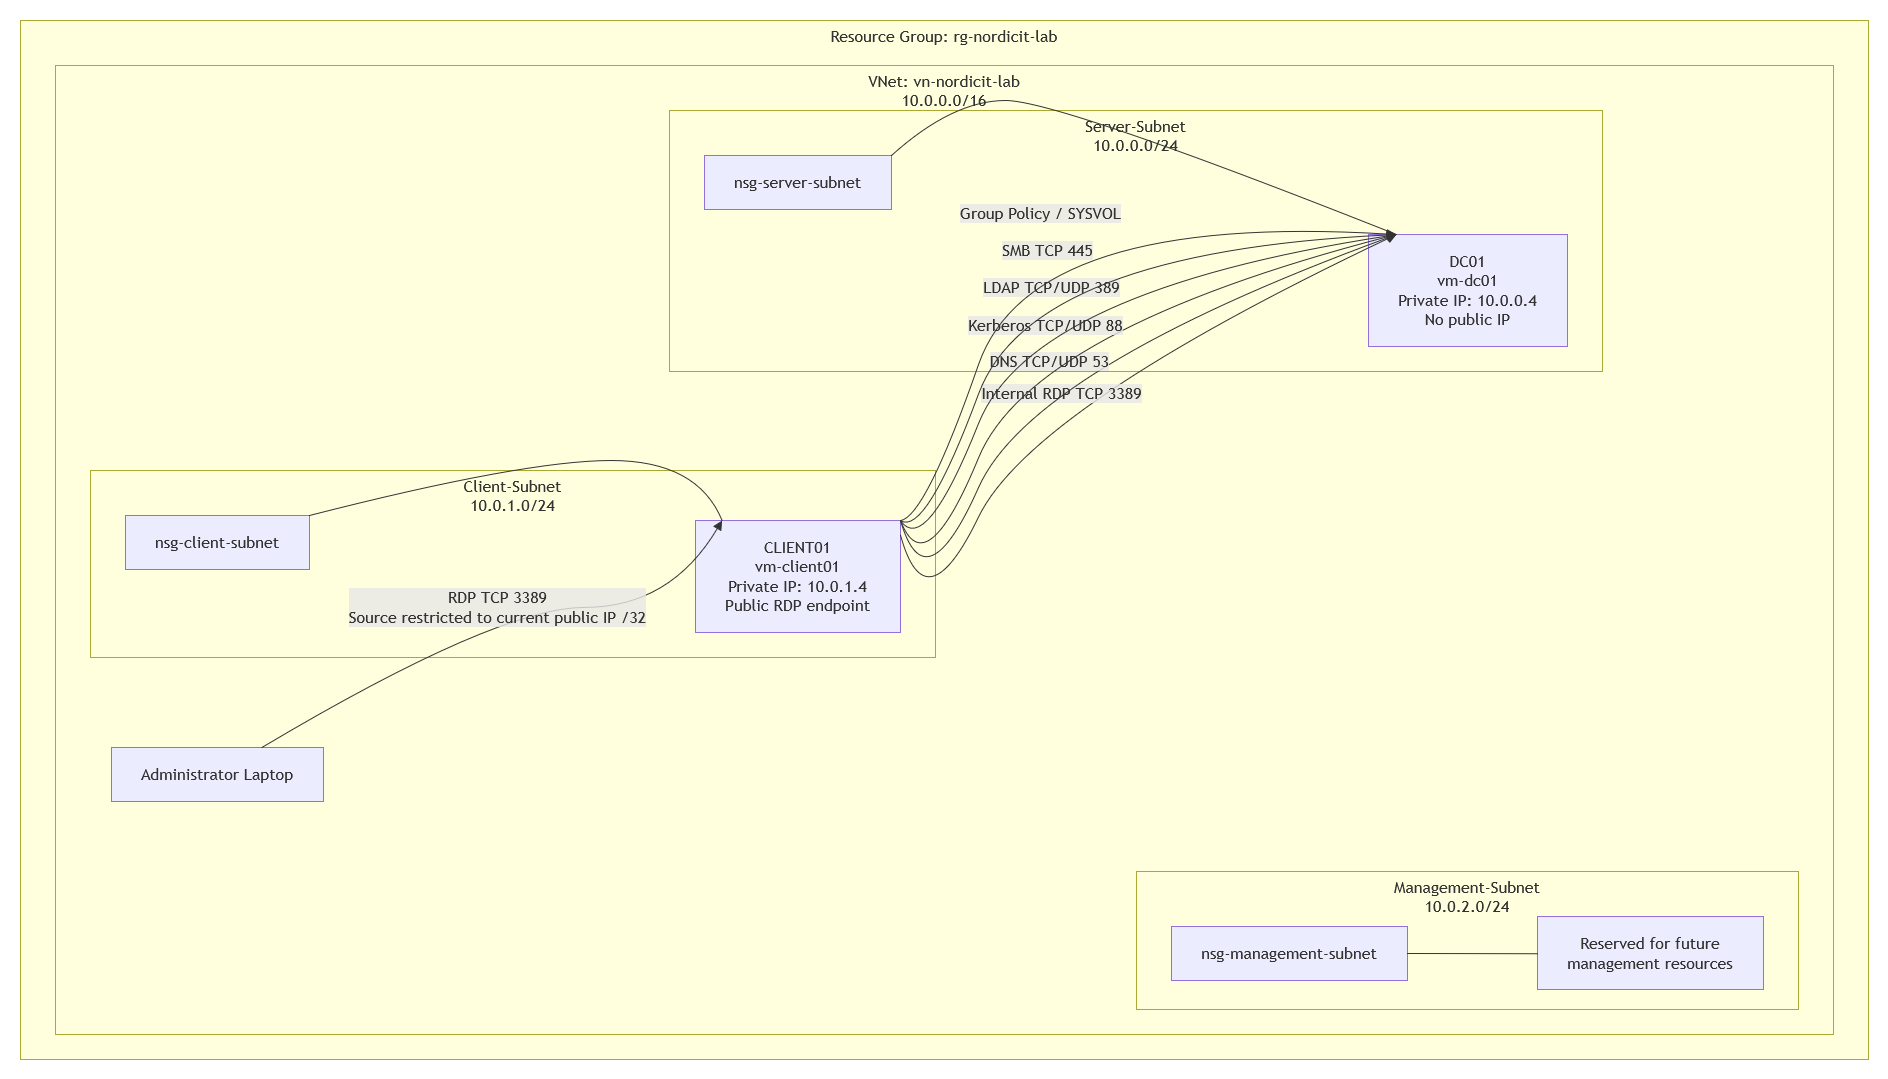

The diagram above was exported from draw.io. Its source (the exported page's mxGraphModel, read from the mxfile embedded in the PNG):
<mxGraphModel dx="1633" dy="1842" grid="0" gridSize="10" guides="1" tooltips="1" connect="1" arrows="1" fold="1" page="0" pageScale="1" pageWidth="850" pageHeight="1100" math="0" shadow="0">
  <root>
    <mxCell id="0" />
    <mxCell id="1" parent="0" />
    <UserObject label="" mermaidData="{&#10;  &quot;data&quot;: &quot;flowchart LR\n  Laptop[\&quot;Administrator Laptop\&quot;]\n  subgraph RG[\&quot;Resource Group: rg-nordicit-lab\&quot;]\n    subgraph VNET[\&quot;VNet: vn-nordicit-lab&lt;br/&gt;10.0.0.0/16\&quot;]\n      subgraph CLIENT[\&quot;Client-Subnet&lt;br/&gt;10.0.1.0/24\&quot;]\n        NSGC[\&quot;nsg-client-subnet\&quot;]\n        CLIENT01[\&quot;CLIENT01&lt;br/&gt;vm-client01&lt;br/&gt;Private IP: 10.0.1.4&lt;br/&gt;Public RDP endpoint\&quot;]\n      end\n      subgraph SERVER[\&quot;Server-Subnet&lt;br/&gt;10.0.0.0/24\&quot;]\n        NSGS[\&quot;nsg-server-subnet\&quot;]\n        DC01[\&quot;DC01&lt;br/&gt;vm-dc01&lt;br/&gt;Private IP: 10.0.0.4&lt;br/&gt;No public IP\&quot;]\n      end\n      subgraph MGMT[\&quot;Management-Subnet&lt;br/&gt;10.0.2.0/24\&quot;]\n        NSGM[\&quot;nsg-management-subnet\&quot;]\n        FUTURE[\&quot;Reserved for future&lt;br/&gt;management resources\&quot;]\n      end\n    end\n  end\n  Laptop --&gt;|\&quot;RDP TCP 3389&lt;br/&gt;Source restricted to current public IP /32\&quot;| CLIENT01\n  CLIENT01 --&gt;|\&quot;Internal RDP TCP 3389\&quot;| DC01\n  CLIENT01 --&gt;|\&quot;DNS TCP/UDP 53\&quot;| DC01\n  CLIENT01 --&gt;|\&quot;Kerberos TCP/UDP 88\&quot;| DC01\n  CLIENT01 --&gt;|\&quot;LDAP TCP/UDP 389\&quot;| DC01\n  CLIENT01 --&gt;|\&quot;SMB TCP 445\&quot;| DC01\n  CLIENT01 --&gt;|\&quot;Group Policy / SYSVOL\&quot;| DC01\n  NSGC --- CLIENT01\n  NSGS --- DC01\n  NSGM --- FUTURE\n  class CLIENT01 client\n  class DC01 server\n  class FUTURE management\n  class NSGC,NSGS,NSGM security\n  class Laptop external&quot;,&#10;  &quot;config&quot;: null&#10;}" id="2">
      <mxCell connectable="0" parent="1" style="group;transparentBounds=1;editIcon=1;lockedGroup=0;groupPadding=20;" vertex="1">
        <mxGeometry as="geometry" />
      </mxCell>
    </UserObject>
    <UserObject label="Resource Group: rg-nordicit-lab" mermaidId="n:RG" mermaidBaseStyle="html=1;whiteSpace=wrap;strokeWidth=1;verticalAlign=top;fillColor=light-dark(#ffffde,#1f2020);strokeColor=light-dark(#aaaa33,#cccccc);fontColor=light-dark(#333333,#cccccc);fontFamily=Trebuchet MS,Verdana,Arial,sans-serif;fontSize=16;" mermaidBaseValue="Resource Group: rg-nordicit-lab" id="3">
      <mxCell parent="2" style="html=1;whiteSpace=wrap;strokeWidth=1;verticalAlign=top;fillColor=light-dark(#ffffde,#1f2020);strokeColor=light-dark(#aaaa33,#cccccc);fontColor=light-dark(#333333,#cccccc);fontFamily=Trebuchet MS,Verdana,Arial,sans-serif;fontSize=16;" vertex="1">
        <mxGeometry height="1039" width="1848" x="20" y="20" as="geometry" />
      </mxCell>
    </UserObject>
    <UserObject label="VNet: vn-nordicit-lab&#10;10.0.0.0/16" mermaidId="n:VNET" mermaidBaseStyle="html=1;whiteSpace=wrap;strokeWidth=1;verticalAlign=top;fillColor=light-dark(#ffffde,#1f2020);strokeColor=light-dark(#aaaa33,#cccccc);fontColor=light-dark(#333333,#cccccc);fontFamily=Trebuchet MS,Verdana,Arial,sans-serif;fontSize=16;" mermaidBaseValue="VNet: vn-nordicit-lab&#10;10.0.0.0/16" id="4">
      <mxCell parent="3" style="html=1;whiteSpace=wrap;strokeWidth=1;verticalAlign=top;fillColor=light-dark(#ffffde,#1f2020);strokeColor=light-dark(#aaaa33,#cccccc);fontColor=light-dark(#333333,#cccccc);fontFamily=Trebuchet MS,Verdana,Arial,sans-serif;fontSize=16;" vertex="1">
        <mxGeometry height="969" width="1778" x="35" y="45" as="geometry" />
      </mxCell>
    </UserObject>
    <UserObject label="Client-Subnet&#10;10.0.1.0/24" mermaidId="n:CLIENT" mermaidBaseStyle="html=1;whiteSpace=wrap;strokeWidth=1;verticalAlign=top;fillColor=light-dark(#ffffde,#1f2020);strokeColor=light-dark(#aaaa33,#cccccc);fontColor=light-dark(#333333,#cccccc);fontFamily=Trebuchet MS,Verdana,Arial,sans-serif;fontSize=16;" mermaidBaseValue="Client-Subnet&#10;10.0.1.0/24" id="5">
      <mxCell parent="4" style="html=1;whiteSpace=wrap;strokeWidth=1;verticalAlign=top;fillColor=light-dark(#ffffde,#1f2020);strokeColor=light-dark(#aaaa33,#cccccc);fontColor=light-dark(#333333,#cccccc);fontFamily=Trebuchet MS,Verdana,Arial,sans-serif;fontSize=16;" vertex="1">
        <mxGeometry height="187" width="845" x="35" y="405" as="geometry" />
      </mxCell>
    </UserObject>
    <UserObject label="nsg-client-subnet" mermaidId="n:NSGC" mermaidBaseStyle="html=1;whiteSpace=wrap;strokeWidth=1;fillColor=light-dark(#ECECFF,#1f2020);strokeColor=light-dark(#9370DB,#cccccc);fontColor=light-dark(#333333,#cccccc);fontFamily=Trebuchet MS,Verdana,Arial,sans-serif;fontSize=16;" mermaidBaseValue="nsg-client-subnet" id="6">
      <mxCell parent="5" style="html=1;whiteSpace=wrap;strokeWidth=1;fillColor=light-dark(#ECECFF,#1f2020);strokeColor=light-dark(#9370DB,#cccccc);fontColor=light-dark(#333333,#cccccc);fontFamily=Trebuchet MS,Verdana,Arial,sans-serif;fontSize=16;" vertex="1">
        <mxGeometry height="54" width="184" x="35" y="45" as="geometry" />
      </mxCell>
    </UserObject>
    <UserObject label="CLIENT01&#10;vm-client01&#10;Private IP: 10.0.1.4&#10;Public RDP endpoint" mermaidId="n:CLIENT01" mermaidBaseStyle="html=1;whiteSpace=wrap;strokeWidth=1;fillColor=light-dark(#ECECFF,#1f2020);strokeColor=light-dark(#9370DB,#cccccc);fontColor=light-dark(#333333,#cccccc);fontFamily=Trebuchet MS,Verdana,Arial,sans-serif;fontSize=16;" mermaidBaseValue="CLIENT01&#10;vm-client01&#10;Private IP: 10.0.1.4&#10;Public RDP endpoint" id="7">
      <mxCell parent="5" style="html=1;whiteSpace=wrap;strokeWidth=1;fillColor=light-dark(#ECECFF,#1f2020);strokeColor=light-dark(#9370DB,#cccccc);fontColor=light-dark(#333333,#cccccc);fontFamily=Trebuchet MS,Verdana,Arial,sans-serif;fontSize=16;" vertex="1">
        <mxGeometry height="112" width="205" x="605" y="50" as="geometry" />
      </mxCell>
    </UserObject>
    <UserObject label="" mermaidId="e:NSGC-&gt;CLIENT01#0" mermaidBaseStyle="curved=1;startArrow=none;endArrow=none;strokeColor=light-dark(#333333,#cccccc);exitX=1;exitY=0;entryX=0.13;entryY=0;" mermaidBaseValue="" id="8">
      <mxCell edge="1" parent="5" source="6" style="curved=1;startArrow=none;endArrow=none;strokeColor=light-dark(#333333,#cccccc);exitX=1;exitY=0;entryX=0.13;entryY=0;rounded=0;" target="7">
        <mxGeometry relative="1" as="geometry">
          <Array as="points">
            <mxPoint x="434" y="-10" />
            <mxPoint x="607" y="-10" />
          </Array>
        </mxGeometry>
      </mxCell>
    </UserObject>
    <UserObject label="Server-Subnet&#10;10.0.0.0/24" mermaidId="n:SERVER" mermaidBaseStyle="html=1;whiteSpace=wrap;strokeWidth=1;verticalAlign=top;fillColor=light-dark(#ffffde,#1f2020);strokeColor=light-dark(#aaaa33,#cccccc);fontColor=light-dark(#333333,#cccccc);fontFamily=Trebuchet MS,Verdana,Arial,sans-serif;fontSize=16;" mermaidBaseValue="Server-Subnet&#10;10.0.0.0/24" id="9">
      <mxCell parent="4" style="html=1;whiteSpace=wrap;strokeWidth=1;verticalAlign=top;fillColor=light-dark(#ffffde,#1f2020);strokeColor=light-dark(#aaaa33,#cccccc);fontColor=light-dark(#333333,#cccccc);fontFamily=Trebuchet MS,Verdana,Arial,sans-serif;fontSize=16;" vertex="1">
        <mxGeometry height="261" width="933" x="614" y="45" as="geometry" />
      </mxCell>
    </UserObject>
    <UserObject label="nsg-server-subnet" mermaidId="n:NSGS" mermaidBaseStyle="html=1;whiteSpace=wrap;strokeWidth=1;fillColor=light-dark(#ECECFF,#1f2020);strokeColor=light-dark(#9370DB,#cccccc);fontColor=light-dark(#333333,#cccccc);fontFamily=Trebuchet MS,Verdana,Arial,sans-serif;fontSize=16;" mermaidBaseValue="nsg-server-subnet" id="10">
      <mxCell parent="9" style="html=1;whiteSpace=wrap;strokeWidth=1;fillColor=light-dark(#ECECFF,#1f2020);strokeColor=light-dark(#9370DB,#cccccc);fontColor=light-dark(#333333,#cccccc);fontFamily=Trebuchet MS,Verdana,Arial,sans-serif;fontSize=16;" vertex="1">
        <mxGeometry height="54" width="187" x="35" y="45" as="geometry" />
      </mxCell>
    </UserObject>
    <UserObject label="DC01&#10;vm-dc01&#10;Private IP: 10.0.0.4&#10;No public IP" mermaidId="n:DC01" mermaidBaseStyle="html=1;whiteSpace=wrap;strokeWidth=1;fillColor=light-dark(#ECECFF,#1f2020);strokeColor=light-dark(#9370DB,#cccccc);fontColor=light-dark(#333333,#cccccc);fontFamily=Trebuchet MS,Verdana,Arial,sans-serif;fontSize=16;" mermaidBaseValue="DC01&#10;vm-dc01&#10;Private IP: 10.0.0.4&#10;No public IP" id="11">
      <mxCell parent="9" style="html=1;whiteSpace=wrap;strokeWidth=1;fillColor=light-dark(#ECECFF,#1f2020);strokeColor=light-dark(#9370DB,#cccccc);fontColor=light-dark(#333333,#cccccc);fontFamily=Trebuchet MS,Verdana,Arial,sans-serif;fontSize=16;" vertex="1">
        <mxGeometry height="112" width="199" x="699" y="124" as="geometry" />
      </mxCell>
    </UserObject>
    <UserObject label="" mermaidId="e:NSGS-&gt;DC01#0" mermaidBaseStyle="curved=1;startArrow=none;endArrow=none;strokeColor=light-dark(#333333,#cccccc);exitX=1;exitY=0;entryX=0.14;entryY=0;" mermaidBaseValue="" id="12">
      <mxCell edge="1" parent="9" source="10" style="curved=1;startArrow=none;endArrow=none;strokeColor=light-dark(#333333,#cccccc);exitX=1;exitY=0;entryX=0.14;entryY=0;rounded=0;" target="11">
        <mxGeometry relative="1" as="geometry">
          <Array as="points">
            <mxPoint x="283" y="-10" />
            <mxPoint x="389" y="-10" />
          </Array>
        </mxGeometry>
      </mxCell>
    </UserObject>
    <UserObject label="Management-Subnet&#10;10.0.2.0/24" mermaidId="n:MGMT" mermaidBaseStyle="html=1;whiteSpace=wrap;strokeWidth=1;verticalAlign=top;fillColor=light-dark(#ffffde,#1f2020);strokeColor=light-dark(#aaaa33,#cccccc);fontColor=light-dark(#333333,#cccccc);fontFamily=Trebuchet MS,Verdana,Arial,sans-serif;fontSize=16;" mermaidBaseValue="Management-Subnet&#10;10.0.2.0/24" id="13">
      <mxCell parent="4" style="html=1;whiteSpace=wrap;strokeWidth=1;verticalAlign=top;fillColor=light-dark(#ffffde,#1f2020);strokeColor=light-dark(#aaaa33,#cccccc);fontColor=light-dark(#333333,#cccccc);fontFamily=Trebuchet MS,Verdana,Arial,sans-serif;fontSize=16;" vertex="1">
        <mxGeometry height="138" width="662" x="1081" y="806" as="geometry" />
      </mxCell>
    </UserObject>
    <UserObject label="nsg-management-subnet" mermaidId="n:NSGM" mermaidBaseStyle="html=1;whiteSpace=wrap;strokeWidth=1;fillColor=light-dark(#ECECFF,#1f2020);strokeColor=light-dark(#9370DB,#cccccc);fontColor=light-dark(#333333,#cccccc);fontFamily=Trebuchet MS,Verdana,Arial,sans-serif;fontSize=16;" mermaidBaseValue="nsg-management-subnet" id="14">
      <mxCell parent="13" style="html=1;whiteSpace=wrap;strokeWidth=1;fillColor=light-dark(#ECECFF,#1f2020);strokeColor=light-dark(#9370DB,#cccccc);fontColor=light-dark(#333333,#cccccc);fontFamily=Trebuchet MS,Verdana,Arial,sans-serif;fontSize=16;" vertex="1">
        <mxGeometry height="54" width="236" x="35" y="55" as="geometry" />
      </mxCell>
    </UserObject>
    <UserObject label="Reserved for future&#10;management resources" mermaidId="n:FUTURE" mermaidBaseStyle="html=1;whiteSpace=wrap;strokeWidth=1;fillColor=light-dark(#ECECFF,#1f2020);strokeColor=light-dark(#9370DB,#cccccc);fontColor=light-dark(#333333,#cccccc);fontFamily=Trebuchet MS,Verdana,Arial,sans-serif;fontSize=16;" mermaidBaseValue="Reserved for future&#10;management resources" id="15">
      <mxCell parent="13" style="html=1;whiteSpace=wrap;strokeWidth=1;fillColor=light-dark(#ECECFF,#1f2020);strokeColor=light-dark(#9370DB,#cccccc);fontColor=light-dark(#333333,#cccccc);fontFamily=Trebuchet MS,Verdana,Arial,sans-serif;fontSize=16;" vertex="1">
        <mxGeometry height="73" width="226" x="401" y="45" as="geometry" />
      </mxCell>
    </UserObject>
    <UserObject label="" mermaidId="e:NSGM-&gt;FUTURE#0" mermaidBaseStyle="curved=1;startArrow=none;endArrow=none;strokeColor=light-dark(#333333,#cccccc);exitX=1;exitY=0.5;entryX=0;entryY=0.51;" mermaidBaseValue="" id="16">
      <mxCell edge="1" parent="13" source="14" style="curved=1;startArrow=none;endArrow=none;strokeColor=light-dark(#333333,#cccccc);exitX=1;exitY=0.5;entryX=0;entryY=0.51;rounded=0;" target="15">
        <mxGeometry relative="1" as="geometry">
          <Array as="points" />
        </mxGeometry>
      </mxCell>
    </UserObject>
    <UserObject label="Internal RDP TCP 3389" mermaidId="e:CLIENT01-&gt;DC01#0" mermaidBaseStyle="curved=1;startArrow=none;endArrow=block;endSize=7;strokeColor=light-dark(#333333,#cccccc);html=1;fontSize=16;labelBackgroundColor=light-dark(#E8E8E88D,#2a2a2a8D);fontFamily=Trebuchet MS,Verdana,Arial,sans-serif;fontColor=light-dark(#333333,#cccccc);exitX=1;exitY=0.13;entryX=0.14;entryY=0;" mermaidBaseValue="Internal RDP TCP 3389" id="19">
      <mxCell edge="1" parent="4" source="7" style="curved=1;startArrow=none;endArrow=block;endSize=7;strokeColor=light-dark(#333333,#cccccc);html=1;fontSize=16;labelBackgroundColor=light-dark(#E8E8E88D,#2a2a2a8D);fontFamily=Trebuchet MS,Verdana,Arial,sans-serif;fontColor=light-dark(#333333,#cccccc);exitX=1;exitY=0.13;entryX=0.14;entryY=0;rounded=0;" target="11">
        <mxGeometry relative="1" as="geometry">
          <Array as="points">
            <mxPoint x="870" y="561" />
            <mxPoint x="976" y="342" />
          </Array>
        </mxGeometry>
      </mxCell>
    </UserObject>
    <UserObject label="DNS TCP/UDP 53" mermaidId="e:CLIENT01-&gt;DC01#1" mermaidBaseStyle="curved=1;startArrow=none;endArrow=block;endSize=7;strokeColor=light-dark(#333333,#cccccc);html=1;fontSize=16;labelBackgroundColor=light-dark(#E8E8E88D,#2a2a2a8D);fontFamily=Trebuchet MS,Verdana,Arial,sans-serif;fontColor=light-dark(#333333,#cccccc);exitX=1;exitY=0;entryX=0.14;entryY=0;" mermaidBaseValue="DNS TCP/UDP 53" id="20">
      <mxCell edge="1" parent="4" source="7" style="curved=1;startArrow=none;endArrow=block;endSize=7;strokeColor=light-dark(#333333,#cccccc);html=1;fontSize=16;labelBackgroundColor=light-dark(#E8E8E88D,#2a2a2a8D);fontFamily=Trebuchet MS,Verdana,Arial,sans-serif;fontColor=light-dark(#333333,#cccccc);exitX=1;exitY=0;entryX=0.14;entryY=0;rounded=0;" target="11">
        <mxGeometry relative="1" as="geometry">
          <Array as="points">
            <mxPoint x="870" y="541" />
            <mxPoint x="976" y="303" />
          </Array>
        </mxGeometry>
      </mxCell>
    </UserObject>
    <UserObject label="Kerberos TCP/UDP 88" mermaidId="e:CLIENT01-&gt;DC01#2" mermaidBaseStyle="curved=1;startArrow=none;endArrow=block;endSize=7;strokeColor=light-dark(#333333,#cccccc);html=1;fontSize=16;labelBackgroundColor=light-dark(#E8E8E88D,#2a2a2a8D);fontFamily=Trebuchet MS,Verdana,Arial,sans-serif;fontColor=light-dark(#333333,#cccccc);exitX=1;exitY=0;entryX=0.14;entryY=0;" mermaidBaseValue="Kerberos TCP/UDP 88" id="21">
      <mxCell edge="1" parent="4" source="7" style="curved=1;startArrow=none;endArrow=block;endSize=7;strokeColor=light-dark(#333333,#cccccc);html=1;fontSize=16;labelBackgroundColor=light-dark(#E8E8E88D,#2a2a2a8D);fontFamily=Trebuchet MS,Verdana,Arial,sans-serif;fontColor=light-dark(#333333,#cccccc);exitX=1;exitY=0;entryX=0.14;entryY=0;rounded=0;" target="11">
        <mxGeometry relative="1" as="geometry">
          <Array as="points">
            <mxPoint x="870" y="521" />
            <mxPoint x="976" y="264" />
          </Array>
        </mxGeometry>
      </mxCell>
    </UserObject>
    <UserObject label="LDAP TCP/UDP 389" mermaidId="e:CLIENT01-&gt;DC01#3" mermaidBaseStyle="curved=1;startArrow=none;endArrow=block;endSize=7;strokeColor=light-dark(#333333,#cccccc);html=1;fontSize=16;labelBackgroundColor=light-dark(#E8E8E88D,#2a2a2a8D);fontFamily=Trebuchet MS,Verdana,Arial,sans-serif;fontColor=light-dark(#333333,#cccccc);exitX=1;exitY=0;entryX=0.14;entryY=0;" mermaidBaseValue="LDAP TCP/UDP 389" id="22">
      <mxCell edge="1" parent="4" source="7" style="curved=1;startArrow=none;endArrow=block;endSize=7;strokeColor=light-dark(#333333,#cccccc);html=1;fontSize=16;labelBackgroundColor=light-dark(#E8E8E88D,#2a2a2a8D);fontFamily=Trebuchet MS,Verdana,Arial,sans-serif;fontColor=light-dark(#333333,#cccccc);exitX=1;exitY=0;entryX=0.14;entryY=0;rounded=0;" target="11">
        <mxGeometry relative="1" as="geometry">
          <Array as="points">
            <mxPoint x="870" y="491" />
            <mxPoint x="976" y="225" />
          </Array>
        </mxGeometry>
      </mxCell>
    </UserObject>
    <UserObject label="SMB TCP 445" mermaidId="e:CLIENT01-&gt;DC01#4" mermaidBaseStyle="curved=1;startArrow=none;endArrow=block;endSize=7;strokeColor=light-dark(#333333,#cccccc);html=1;fontSize=16;labelBackgroundColor=light-dark(#E8E8E88D,#2a2a2a8D);fontFamily=Trebuchet MS,Verdana,Arial,sans-serif;fontColor=light-dark(#333333,#cccccc);exitX=1;exitY=0;entryX=0.14;entryY=0;" mermaidBaseValue="SMB TCP 445" id="23">
      <mxCell edge="1" parent="4" source="7" style="curved=1;startArrow=none;endArrow=block;endSize=7;strokeColor=light-dark(#333333,#cccccc);html=1;fontSize=16;labelBackgroundColor=light-dark(#E8E8E88D,#2a2a2a8D);fontFamily=Trebuchet MS,Verdana,Arial,sans-serif;fontColor=light-dark(#333333,#cccccc);exitX=1;exitY=0;entryX=0.14;entryY=0;rounded=0;" target="11">
        <mxGeometry relative="1" as="geometry">
          <Array as="points">
            <mxPoint x="870" y="471" />
            <mxPoint x="976" y="186" />
          </Array>
        </mxGeometry>
      </mxCell>
    </UserObject>
    <UserObject label="Group Policy / SYSVOL" mermaidId="e:CLIENT01-&gt;DC01#5" mermaidBaseStyle="curved=1;startArrow=none;endArrow=block;endSize=7;strokeColor=light-dark(#333333,#cccccc);html=1;fontSize=16;labelBackgroundColor=light-dark(#E8E8E88D,#2a2a2a8D);fontFamily=Trebuchet MS,Verdana,Arial,sans-serif;fontColor=light-dark(#333333,#cccccc);exitX=1;exitY=0;entryX=0.14;entryY=0;" mermaidBaseValue="Group Policy / SYSVOL" id="24">
      <mxCell edge="1" parent="4" source="7" style="curved=1;startArrow=none;endArrow=block;endSize=7;strokeColor=light-dark(#333333,#cccccc);html=1;fontSize=16;labelBackgroundColor=light-dark(#E8E8E88D,#2a2a2a8D);fontFamily=Trebuchet MS,Verdana,Arial,sans-serif;fontColor=light-dark(#333333,#cccccc);exitX=1;exitY=0;entryX=0.14;entryY=0;rounded=0;" target="11">
        <mxGeometry relative="1" as="geometry">
          <Array as="points">
            <mxPoint x="870" y="451" />
            <mxPoint x="976" y="147" />
          </Array>
        </mxGeometry>
      </mxCell>
    </UserObject>
    <UserObject label="Administrator Laptop" mermaidId="n:Laptop" mermaidBaseStyle="html=1;whiteSpace=wrap;strokeWidth=1;fillColor=light-dark(#ECECFF,#1f2020);strokeColor=light-dark(#9370DB,#cccccc);fontColor=light-dark(#333333,#cccccc);fontFamily=Trebuchet MS,Verdana,Arial,sans-serif;fontSize=16;" mermaidBaseValue="Administrator Laptop" id="17">
      <mxCell parent="2" style="html=1;whiteSpace=wrap;strokeWidth=1;fillColor=light-dark(#ECECFF,#1f2020);strokeColor=light-dark(#9370DB,#cccccc);fontColor=light-dark(#333333,#cccccc);fontFamily=Trebuchet MS,Verdana,Arial,sans-serif;fontSize=16;" vertex="1">
        <mxGeometry height="54" width="212" x="111" y="747" as="geometry" />
      </mxCell>
    </UserObject>
    <UserObject label="RDP TCP 3389&#10;Source restricted to current public IP /32" mermaidId="e:Laptop-&gt;CLIENT01#0" mermaidBaseStyle="curved=1;startArrow=none;endArrow=block;endSize=7;strokeColor=light-dark(#333333,#cccccc);html=1;fontSize=16;labelBackgroundColor=light-dark(#E8E8E88D,#2a2a2a8D);fontFamily=Trebuchet MS,Verdana,Arial,sans-serif;fontColor=light-dark(#333333,#cccccc);exitX=0.71;exitY=0;entryX=0.13;entryY=0;" mermaidBaseValue="RDP TCP 3389&#10;Source restricted to current public IP /32" id="18">
      <mxCell edge="1" parent="2" source="17" style="curved=1;startArrow=none;endArrow=block;endSize=7;strokeColor=light-dark(#333333,#cccccc);html=1;fontSize=16;labelBackgroundColor=light-dark(#E8E8E88D,#2a2a2a8D);fontFamily=Trebuchet MS,Verdana,Arial,sans-serif;fontColor=light-dark(#333333,#cccccc);exitX=0.71;exitY=0;entryX=0.13;entryY=0;rounded=0;" target="7">
        <mxGeometry relative="1" as="geometry">
          <Array as="points">
            <mxPoint x="497" y="607" />
            <mxPoint x="670" y="607" />
          </Array>
        </mxGeometry>
      </mxCell>
    </UserObject>
  </root>
</mxGraphModel>